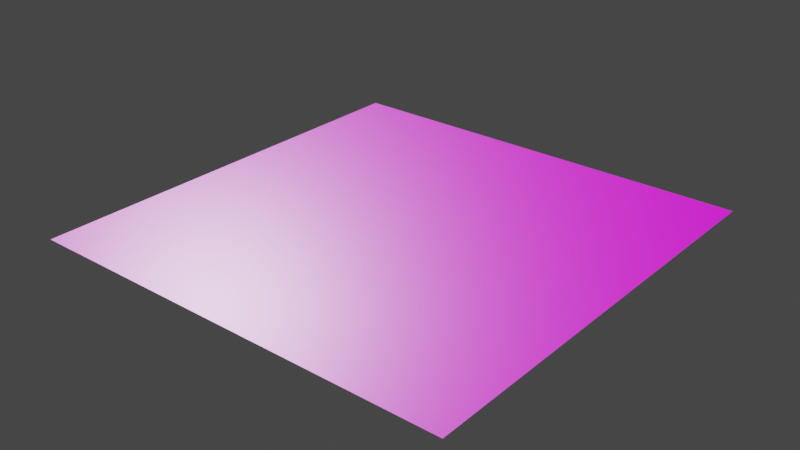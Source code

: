 # Source: Floor.blend  (saved by Blender 2.82.7; exported with 4.5.12 LTS)
import bpy
from mathutils import Matrix  # noqa: F401  (used for matrix-valued properties, if any)

bpy.ops.wm.read_factory_settings(use_empty=True)
scene = bpy.context.scene
scene.name = 'Scene'

# ---- collections
col_collection = bpy.data.collections.new('Collection'); scene.collection.children.link(col_collection)

# ---- images (referenced by path relative to the original .blend; pixels are not part of the script)
import os
ASSET_DIR = os.environ.get("B2B_ASSET_DIR", "")  # directory of the original .blend (textures are referenced by path, not embedded)
HERE = os.path.dirname(os.path.abspath(__file__))  # packed textures are extracted next to this script under _unpacked/

def load_image(name, relpath, width, height, colorspace="sRGB"):
    """Load a texture the original file referenced (path relative to the .blend, or extracted next to this script)."""
    p = next((c for c in (os.path.join(HERE, relpath), os.path.join(ASSET_DIR, relpath)) if relpath and os.path.exists(c)), "")
    if p:
        img = bpy.data.images.load(p, check_existing=True)
        img.name = name
    else:  # same state as the original file: an image datablock whose file is absent (Cycles renders it pink)
        img = bpy.data.images.new(name, width, height)
        img.source = "FILE"
        img.filepath = "//" + (relpath or name)
    img.colorspace_settings.name = colorspace
    return img
img_woodfloor026_4k_color_jpg = load_image('WoodFloor026_4K_Color.jpg', 'WoodFloor026_4K_Color.jpg', 1024, 1024, 'sRGB')
img_woodfloor026_4k_normal_jpg_001 = load_image('WoodFloor026_4K_Normal.jpg.001', 'WoodFloor026_4K_Normal.jpg', 1024, 1024, 'sRGB')
img_woodfloor026_4k_roughness_jpg = load_image('WoodFloor026_4K_Roughness.jpg', 'WoodFloor026_4K_Roughness.jpg', 1024, 1024, 'sRGB')

# ---- materials (node trees are filled in below, after node groups)
mat_floor = bpy.data.materials.new('FLOOR')
mat_floor.use_transparent_shadow = False

# ---- material node trees
mat_floor.use_nodes = True; mat_floor.node_tree.nodes.clear()
_N = mat_floor.node_tree.nodes; _L = mat_floor.node_tree.links
n0 = _N.new('ShaderNodeOutputMaterial'); n0.name = 'Material Output'; n0.location = (300, 300)
n1 = _N.new('ShaderNodeNormalMap'); n1.name = 'Normal Map'; n1.location = (-373, 79)
n2 = _N.new('ShaderNodeTexImage'); n2.name = 'Image Texture.003'; n2.location = (-853, 384)
n2.image = img_woodfloor026_4k_color_jpg
n3 = _N.new('ShaderNodeBsdfPrincipled'); n3.name = 'Principled BSDF'; n3.location = (10, 300)
n3.distribution = 'GGX'
n3.subsurface_method = 'BURLEY'
n3.inputs[3].default_value = 1.45
n3.inputs[27].default_value = (0.0, 0.0, 0.0, 1.0)
n3.inputs[28].default_value = 1.0
n4 = _N.new('ShaderNodeTexImage'); n4.name = 'Image Texture.004'; n4.location = (-963, 35)
n4.image = img_woodfloor026_4k_normal_jpg_001
n5 = _N.new('ShaderNodeTexImage'); n5.name = 'Image Texture.005'; n5.location = (-531, -161)
n5.image = img_woodfloor026_4k_roughness_jpg
_L.new(n3.outputs[0], n0.inputs[0])
_L.new(n1.outputs[0], n3.inputs[5])
_L.new(n2.outputs[0], n3.inputs[0])
_L.new(n4.outputs[0], n1.inputs[1])
_L.new(n5.outputs[0], n3.inputs[2])
n0.is_active_output = True

# ---- world
world_world = bpy.data.worlds.new('World'); scene.world = world_world
world_world.use_nodes = True; world_world.node_tree.nodes.clear()
_N = world_world.node_tree.nodes; _L = world_world.node_tree.links
n0 = _N.new('ShaderNodeOutputWorld'); n0.name = 'World Output'; n0.location = (300, 300)
n1 = _N.new('ShaderNodeBackground'); n1.name = 'Background'; n1.location = (10, 300)
n1.inputs[0].default_value = (0.05088, 0.05088, 0.05088, 1.0)
_L.new(n1.outputs[0], n0.inputs[0])
n0.is_active_output = True
world_world.color = (0.05088, 0.05088, 0.05088)
world_world.use_sun_shadow = False
world_world.sun_shadow_jitter_overblur = 0.0

# ---- meshes
me_plane = bpy.data.meshes.new('Plane')
me_plane.from_pydata([(-1.0, -1.0, 0.0), (1.0, -1.0, 0.0), (-1.0, 1.0, 0.0), (1.0, 1.0, 0.0)], [], [(0, 1, 3, 2)])
_uv = me_plane.uv_layers.new(name='UVMap')
_uv.uv.foreach_set('vector', [-1.682, -1.682, 2.682, -1.682, 2.682, 2.682, -1.682, 2.682])
me_plane.materials.append(mat_floor)
me_plane.use_remesh_fix_poles = True
me_plane.use_remesh_preserve_attributes = False
me_plane.use_mirror_vertex_groups = False
me_plane.update()

# ---- objects
ob_plane = bpy.data.objects.new('Plane', me_plane)

# ---- transforms, parenting, visibility, modifiers, constraints
ob_plane.location = (0.0, 0.0, 0.0)
ob_plane.scale = (10.0, 10.0, 10.0)
ob_plane.lineart.crease_threshold = 0.0

# ---- collection membership
col_collection.objects.link(ob_plane)

# ---- scene / render settings (as saved in the file)
scene.frame_start = 1; scene.frame_end = 24; scene.frame_set(15)
scene.render.engine = 'BLENDER_EEVEE_NEXT'
scene.cycles.use_denoising = False
scene.cycles.samples = 512
scene.cycles.sampling_pattern = 'TABULATED_SOBOL'
scene.cycles.use_adaptive_sampling = False
scene.cycles.use_light_tree = False
scene.view_settings.view_transform = 'Filmic'
bpy.context.view_layer.update()

# ---- added for rendering (the .blend has no active camera and no usable light): camera, sun
cam_auto = bpy.data.cameras.new('AutoCamera')
cam_auto.lens = 50.0
cam_auto.sensor_width = 36.0
cam_auto.clip_end = 1000.0
ob_auto_camera = bpy.data.objects.new('AutoCamera', cam_auto)
scene.collection.objects.link(ob_auto_camera)
ob_auto_camera.location = (26.1693, -31.4032, 20.9354)
ob_auto_camera.rotation_euler = (1.09748, -7.21219e-08, 0.694738)
scene.camera = ob_auto_camera
light_auto_sun = bpy.data.lights.new('AutoSun', 'SUN')
light_auto_sun.energy = 3.0
light_auto_sun.angle = 0.0523599
ob_auto_sun = bpy.data.objects.new('AutoSun', light_auto_sun)
scene.collection.objects.link(ob_auto_sun)
ob_auto_sun.rotation_euler = (0.872665, 0.174533, 0.523599)
bpy.context.view_layer.update()
